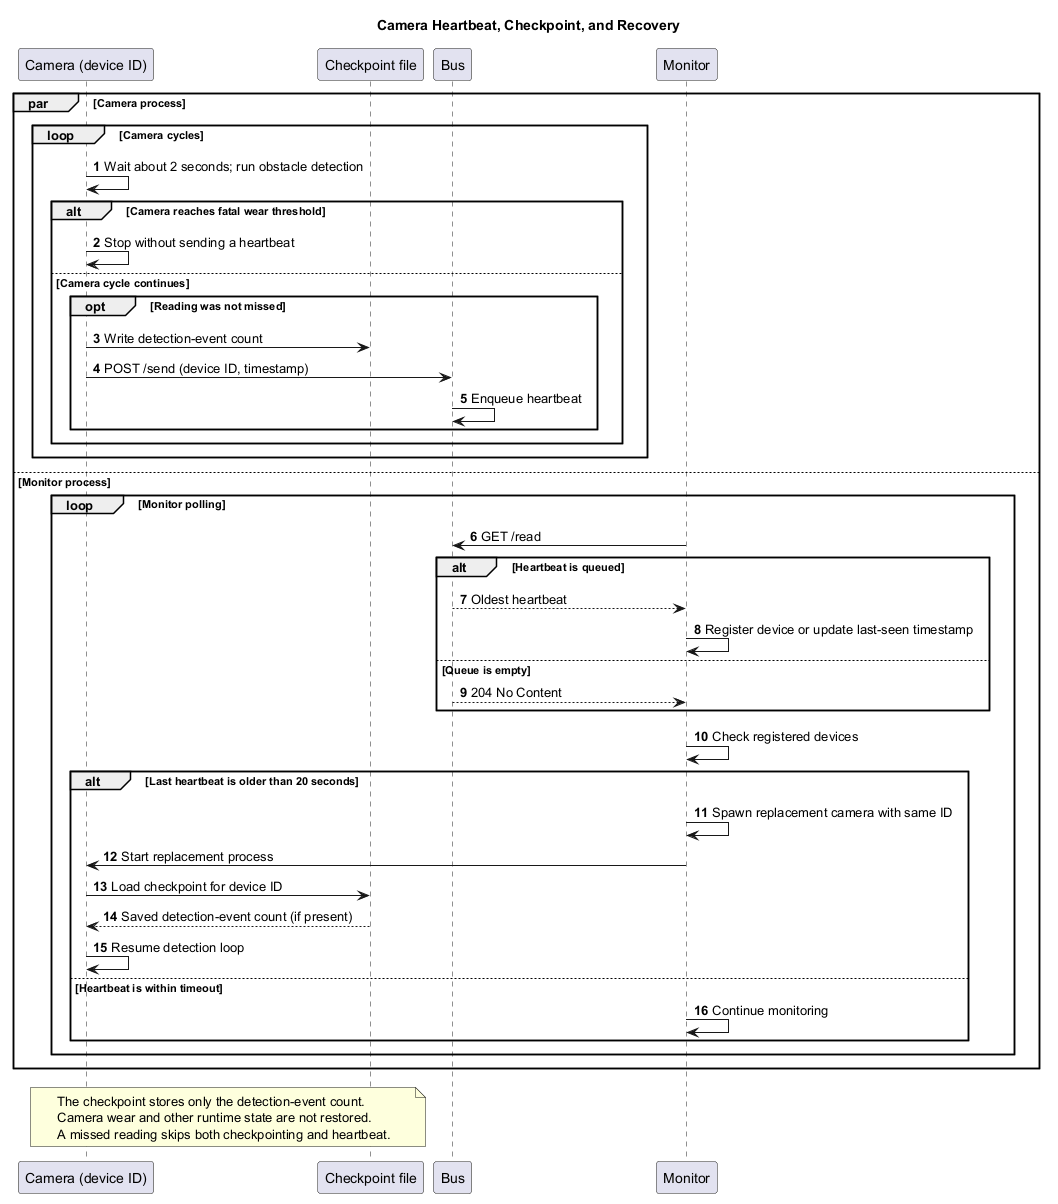

The diagram above was rendered by PlantUML. Its source (embedded in the PNG):
@startuml
title Camera Heartbeat, Checkpoint, and Recovery
autonumber

participant "Camera (device ID)" as Camera
participant "Checkpoint file" as Checkpoint
participant Bus
participant Monitor

par Camera process
	loop Camera cycles
		Camera -> Camera: Wait about 2 seconds; run obstacle detection
		alt Camera reaches fatal wear threshold
			Camera -> Camera: Stop without sending a heartbeat
		else Camera cycle continues
			opt Reading was not missed
				Camera -> Checkpoint: Write detection-event count
				Camera -> Bus: POST /send (device ID, timestamp)
				Bus -> Bus: Enqueue heartbeat
			end
		end
	end
else Monitor process
	loop Monitor polling
		Monitor -> Bus: GET /read
		alt Heartbeat is queued
			Bus --> Monitor: Oldest heartbeat
			Monitor -> Monitor: Register device or update last-seen timestamp
		else Queue is empty
			Bus --> Monitor: 204 No Content
		end

		Monitor -> Monitor: Check registered devices
		alt Last heartbeat is older than 20 seconds
			Monitor -> Monitor: Spawn replacement camera with same ID
			Monitor -> Camera: Start replacement process
			Camera -> Checkpoint: Load checkpoint for device ID
			Checkpoint --> Camera: Saved detection-event count (if present)
			Camera -> Camera: Resume detection loop
		else Heartbeat is within timeout
			Monitor -> Monitor: Continue monitoring
		end
	end
end

note over Camera, Checkpoint
	The checkpoint stores only the detection-event count.
	Camera wear and other runtime state are not restored.
	A missed reading skips both checkpointing and heartbeat.
end note
@enduml